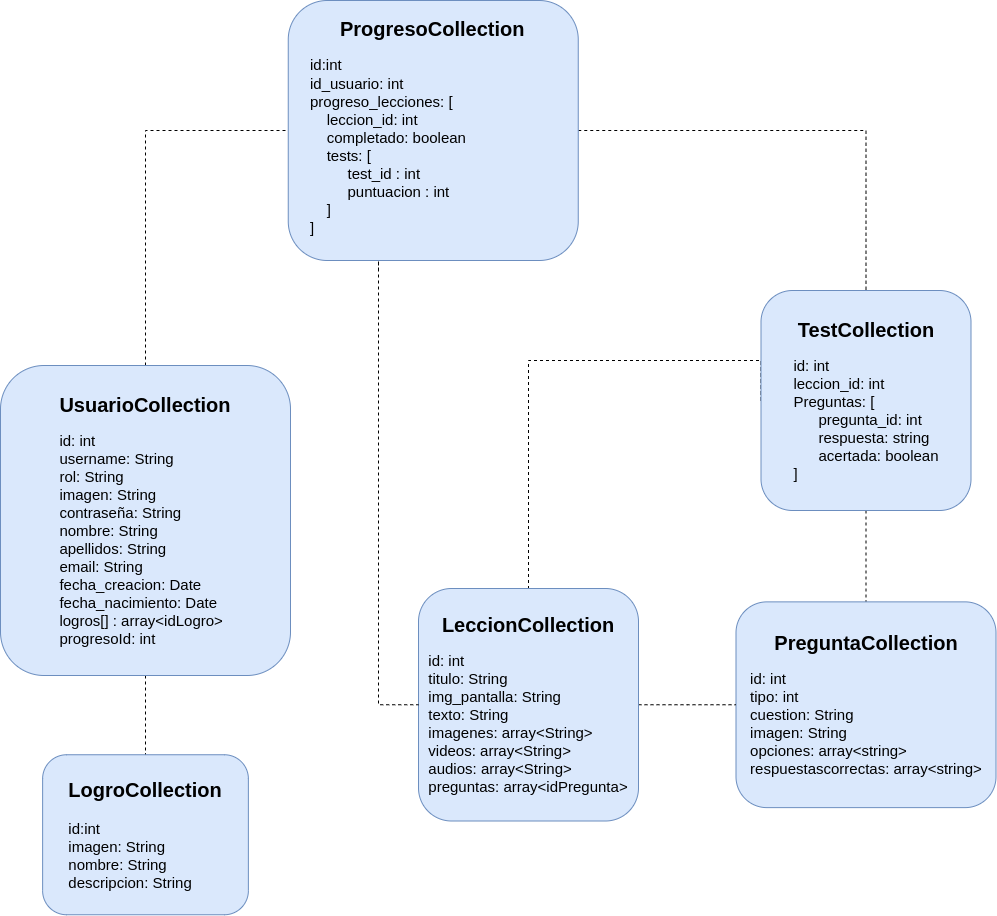

The diagram above was exported from draw.io. Its source (the exported page's mxGraphModel, read from the mxfile embedded in the PNG):
<mxGraphModel dx="1718" dy="2223" grid="1" gridSize="10" guides="1" tooltips="1" connect="1" arrows="1" fold="1" page="1" pageScale="1" pageWidth="827" pageHeight="1169" math="0" shadow="0">
  <root>
    <mxCell id="0" />
    <mxCell id="1" parent="0" />
    <mxCell id="EVTRxKDhTvtvG0qfJ6VJ-1" style="edgeStyle=orthogonalEdgeStyle;rounded=0;orthogonalLoop=1;jettySize=auto;html=1;exitX=0.5;exitY=1;exitDx=0;exitDy=0;endArrow=none;endFill=0;startArrow=none;startFill=0;dashed=1;" parent="1" source="EVTRxKDhTvtvG0qfJ6VJ-4" target="EVTRxKDhTvtvG0qfJ6VJ-14" edge="1">
      <mxGeometry relative="1" as="geometry" />
    </mxCell>
    <mxCell id="T89wu9Cn5Sau_PDMXtR--2" style="edgeStyle=orthogonalEdgeStyle;rounded=0;orthogonalLoop=1;jettySize=auto;html=1;exitX=0.5;exitY=0;exitDx=0;exitDy=0;entryX=0;entryY=0.5;entryDx=0;entryDy=0;fontFamily=Verdana;fontSize=28;dashed=1;endArrow=none;endFill=0;" edge="1" parent="1" source="EVTRxKDhTvtvG0qfJ6VJ-4" target="T89wu9Cn5Sau_PDMXtR--1">
      <mxGeometry relative="1" as="geometry" />
    </mxCell>
    <mxCell id="EVTRxKDhTvtvG0qfJ6VJ-4" value="&lt;b style=&quot;font-size: 20px;&quot;&gt;&lt;font style=&quot;font-size: 20px;&quot;&gt;UsuarioCollection&lt;br&gt;&lt;/font&gt;&lt;/b&gt;&lt;br&gt;&lt;div style=&quot;text-align: justify; font-size: 15px;&quot;&gt;&lt;span style=&quot;background-color: initial;&quot;&gt;&lt;font style=&quot;font-size: 15px;&quot;&gt;id: int&lt;/font&gt;&lt;/span&gt;&lt;/div&gt;&lt;div style=&quot;text-align: justify; font-size: 15px;&quot;&gt;&lt;span style=&quot;background-color: initial;&quot;&gt;&lt;font style=&quot;font-size: 15px;&quot;&gt;username: String&lt;/font&gt;&lt;/span&gt;&lt;/div&gt;&lt;div style=&quot;text-align: justify; font-size: 15px;&quot;&gt;&lt;span style=&quot;background-color: initial;&quot;&gt;&lt;font style=&quot;font-size: 15px;&quot;&gt;rol: String&lt;/font&gt;&lt;/span&gt;&lt;/div&gt;&lt;div style=&quot;text-align: justify; font-size: 15px;&quot;&gt;&lt;span style=&quot;background-color: initial;&quot;&gt;&lt;font style=&quot;font-size: 15px;&quot;&gt;imagen: String&lt;/font&gt;&lt;/span&gt;&lt;/div&gt;&lt;div style=&quot;text-align: justify; font-size: 15px;&quot;&gt;&lt;span style=&quot;background-color: initial;&quot;&gt;&lt;font style=&quot;font-size: 15px;&quot;&gt;contraseña: String&lt;/font&gt;&lt;/span&gt;&lt;/div&gt;&lt;div style=&quot;text-align: justify; font-size: 15px;&quot;&gt;&lt;span style=&quot;background-color: initial;&quot;&gt;&lt;font style=&quot;font-size: 15px;&quot;&gt;nombre: String&lt;/font&gt;&lt;/span&gt;&lt;/div&gt;&lt;div style=&quot;text-align: justify; font-size: 15px;&quot;&gt;&lt;span style=&quot;background-color: initial;&quot;&gt;&lt;font style=&quot;font-size: 15px;&quot;&gt;apellidos: String&lt;/font&gt;&lt;/span&gt;&lt;/div&gt;&lt;div style=&quot;text-align: justify; font-size: 15px;&quot;&gt;&lt;span style=&quot;background-color: initial;&quot;&gt;&lt;font style=&quot;font-size: 15px;&quot;&gt;email: String&lt;/font&gt;&lt;/span&gt;&lt;/div&gt;&lt;div style=&quot;text-align: justify; font-size: 15px;&quot;&gt;&lt;span style=&quot;background-color: initial;&quot;&gt;&lt;font style=&quot;font-size: 15px;&quot;&gt;fecha_creacion: Date&lt;/font&gt;&lt;/span&gt;&lt;/div&gt;&lt;div style=&quot;text-align: justify; font-size: 15px;&quot;&gt;&lt;span style=&quot;background-color: initial;&quot;&gt;&lt;font style=&quot;font-size: 15px;&quot;&gt;fecha_nacimiento: Date&lt;/font&gt;&lt;/span&gt;&lt;/div&gt;&lt;div style=&quot;text-align: justify; font-size: 15px;&quot;&gt;&lt;span style=&quot;background-color: initial;&quot;&gt;&lt;font style=&quot;font-size: 15px;&quot;&gt;logros[] : array&amp;lt;idLogro&amp;gt;&lt;/font&gt;&lt;/span&gt;&lt;/div&gt;&lt;div style=&quot;text-align: justify; font-size: 15px;&quot;&gt;&lt;span style=&quot;background-color: initial;&quot;&gt;&lt;font style=&quot;font-size: 15px;&quot;&gt;progresoId: int&lt;/font&gt;&lt;/span&gt;&lt;/div&gt;" style="rounded=1;whiteSpace=wrap;html=1;fillColor=#dae8fc;strokeColor=#6c8ebf;" parent="1" vertex="1">
      <mxGeometry x="22" y="285" width="290" height="310" as="geometry" />
    </mxCell>
    <mxCell id="EVTRxKDhTvtvG0qfJ6VJ-5" style="edgeStyle=orthogonalEdgeStyle;rounded=0;orthogonalLoop=1;jettySize=auto;html=1;exitX=0.5;exitY=1;exitDx=0;exitDy=0;entryX=0.5;entryY=0;entryDx=0;entryDy=0;fontSize=17;startArrow=none;startFill=0;endArrow=none;endFill=0;dashed=1;" parent="1" source="EVTRxKDhTvtvG0qfJ6VJ-9" target="EVTRxKDhTvtvG0qfJ6VJ-10" edge="1">
      <mxGeometry relative="1" as="geometry" />
    </mxCell>
    <mxCell id="T89wu9Cn5Sau_PDMXtR--4" style="edgeStyle=orthogonalEdgeStyle;rounded=0;orthogonalLoop=1;jettySize=auto;html=1;exitX=0;exitY=0.5;exitDx=0;exitDy=0;entryX=0.5;entryY=0;entryDx=0;entryDy=0;dashed=1;fontFamily=Verdana;fontSize=28;endArrow=none;endFill=0;" edge="1" parent="1" source="EVTRxKDhTvtvG0qfJ6VJ-9" target="EVTRxKDhTvtvG0qfJ6VJ-13">
      <mxGeometry relative="1" as="geometry">
        <Array as="points">
          <mxPoint x="783" y="280" />
          <mxPoint x="550" y="280" />
        </Array>
      </mxGeometry>
    </mxCell>
    <mxCell id="EVTRxKDhTvtvG0qfJ6VJ-9" value="&lt;font style=&quot;&quot;&gt;&lt;font style=&quot;font-weight: bold;&quot;&gt;&lt;font style=&quot;font-size: 20px;&quot;&gt;TestCollection&lt;/font&gt;&lt;br&gt;&lt;/font&gt;&lt;br&gt;&lt;div style=&quot;font-size: 15px; text-align: justify;&quot;&gt;&lt;span style=&quot;background-color: initial;&quot;&gt;id: int&lt;/span&gt;&lt;/div&gt;&lt;div style=&quot;font-size: 15px; text-align: justify;&quot;&gt;&lt;span style=&quot;background-color: initial;&quot;&gt;leccion_id: int&lt;/span&gt;&lt;/div&gt;&lt;div style=&quot;font-size: 15px; text-align: justify;&quot;&gt;&lt;span style=&quot;background-color: initial;&quot;&gt;Preguntas: [&lt;/span&gt;&lt;/div&gt;&lt;div style=&quot;font-size: 15px; text-align: justify;&quot;&gt;&lt;span style=&quot;background-color: initial;&quot;&gt;&amp;nbsp; &amp;nbsp; &amp;nbsp; pregunta_id: int&lt;/span&gt;&lt;/div&gt;&lt;div style=&quot;font-size: 15px; text-align: justify;&quot;&gt;&lt;span style=&quot;background-color: initial;&quot;&gt;&amp;nbsp; &amp;nbsp; &amp;nbsp; respuesta: string&lt;/span&gt;&lt;/div&gt;&lt;div style=&quot;font-size: 15px; text-align: justify;&quot;&gt;&lt;span style=&quot;background-color: initial;&quot;&gt;&amp;nbsp; &amp;nbsp; &amp;nbsp; acertada: boolean&lt;/span&gt;&lt;/div&gt;&lt;div style=&quot;font-size: 15px; text-align: justify;&quot;&gt;]&lt;/div&gt;&lt;/font&gt;" style="rounded=1;whiteSpace=wrap;html=1;fillColor=#dae8fc;strokeColor=#6c8ebf;" parent="1" vertex="1">
      <mxGeometry x="782.5" y="210" width="210" height="220" as="geometry" />
    </mxCell>
    <mxCell id="EVTRxKDhTvtvG0qfJ6VJ-10" value="&lt;font style=&quot;&quot;&gt;&lt;b style=&quot;&quot;&gt;&lt;font style=&quot;font-size: 20px;&quot;&gt;PreguntaCollection&lt;/font&gt;&lt;br&gt;&lt;/b&gt;&lt;/font&gt;&lt;br&gt;&lt;div style=&quot;text-align: justify;&quot;&gt;&lt;span style=&quot;font-size: 15px; background-color: initial;&quot;&gt;id: int&lt;/span&gt;&lt;/div&gt;&lt;font style=&quot;font-size: 15px;&quot;&gt;&lt;div style=&quot;text-align: justify;&quot;&gt;&lt;span style=&quot;background-color: initial;&quot;&gt;tipo: int&lt;/span&gt;&lt;/div&gt;&lt;div style=&quot;text-align: justify;&quot;&gt;&lt;span style=&quot;background-color: initial;&quot;&gt;cuestion: String&lt;/span&gt;&lt;/div&gt;&lt;div style=&quot;text-align: justify;&quot;&gt;&lt;span style=&quot;background-color: initial;&quot;&gt;imagen: String&lt;/span&gt;&lt;/div&gt;&lt;div style=&quot;text-align: justify;&quot;&gt;&lt;span style=&quot;background-color: initial;&quot;&gt;opciones: array&amp;lt;string&amp;gt;&lt;/span&gt;&lt;/div&gt;&lt;div style=&quot;text-align: justify;&quot;&gt;&lt;span style=&quot;background-color: initial;&quot;&gt;respuestascorrectas: array&amp;lt;string&amp;gt;&lt;/span&gt;&lt;/div&gt;&lt;/font&gt;" style="rounded=1;whiteSpace=wrap;html=1;fillColor=#dae8fc;strokeColor=#6c8ebf;" parent="1" vertex="1">
      <mxGeometry x="757.5" y="521.37" width="260" height="205.75" as="geometry" />
    </mxCell>
    <mxCell id="EVTRxKDhTvtvG0qfJ6VJ-11" style="edgeStyle=orthogonalEdgeStyle;rounded=0;orthogonalLoop=1;jettySize=auto;html=1;fontSize=17;startArrow=none;startFill=0;endArrow=none;endFill=0;dashed=1;exitX=1;exitY=0.5;exitDx=0;exitDy=0;entryX=0;entryY=0.5;entryDx=0;entryDy=0;" parent="1" source="EVTRxKDhTvtvG0qfJ6VJ-13" edge="1" target="EVTRxKDhTvtvG0qfJ6VJ-10">
      <mxGeometry relative="1" as="geometry">
        <Array as="points" />
        <mxPoint x="540.75" y="665" as="sourcePoint" />
        <mxPoint x="685.75" y="600" as="targetPoint" />
      </mxGeometry>
    </mxCell>
    <mxCell id="EVTRxKDhTvtvG0qfJ6VJ-13" value="&lt;b style=&quot;font-size: 20px;&quot;&gt;&lt;font style=&quot;font-size: 20px;&quot;&gt;LeccionCollection&lt;br&gt;&lt;/font&gt;&lt;/b&gt;&lt;br&gt;&lt;div style=&quot;text-align: justify;&quot;&gt;&lt;span style=&quot;font-size: 15px; background-color: initial;&quot;&gt;id: int&lt;/span&gt;&lt;/div&gt;&lt;font style=&quot;font-size: 15px;&quot;&gt;&lt;div style=&quot;text-align: justify;&quot;&gt;&lt;span style=&quot;background-color: initial;&quot;&gt;titulo: String&lt;/span&gt;&lt;/div&gt;&lt;div style=&quot;text-align: justify;&quot;&gt;&lt;span style=&quot;background-color: initial;&quot;&gt;img_pantalla: String&lt;/span&gt;&lt;/div&gt;&lt;div style=&quot;text-align: justify;&quot;&gt;&lt;span style=&quot;background-color: initial;&quot;&gt;texto: String&lt;/span&gt;&lt;/div&gt;&lt;div style=&quot;text-align: justify;&quot;&gt;&lt;span style=&quot;background-color: initial;&quot;&gt;imagenes: array&amp;lt;String&amp;gt;&lt;/span&gt;&lt;/div&gt;&lt;div style=&quot;text-align: justify;&quot;&gt;&lt;span style=&quot;background-color: initial;&quot;&gt;videos: array&amp;lt;String&amp;gt;&lt;/span&gt;&lt;/div&gt;&lt;div style=&quot;text-align: justify;&quot;&gt;&lt;span style=&quot;background-color: initial;&quot;&gt;audios: array&amp;lt;String&amp;gt;&lt;/span&gt;&lt;/div&gt;&lt;div style=&quot;text-align: justify;&quot;&gt;&lt;span style=&quot;background-color: initial;&quot;&gt;preguntas: array&amp;lt;idPregunta&amp;gt;&lt;/span&gt;&lt;/div&gt;&lt;/font&gt;" style="rounded=1;whiteSpace=wrap;html=1;fillColor=#dae8fc;strokeColor=#6c8ebf;" parent="1" vertex="1">
      <mxGeometry x="440" y="508" width="220" height="232.5" as="geometry" />
    </mxCell>
    <mxCell id="EVTRxKDhTvtvG0qfJ6VJ-14" value="&lt;font style=&quot;font-size: 15px;&quot;&gt;&lt;b style=&quot;&quot;&gt;&lt;font style=&quot;font-size: 20px;&quot;&gt;LogroCollection&lt;/font&gt;&lt;/b&gt;&lt;br&gt;&lt;br&gt;&lt;div style=&quot;text-align: justify;&quot;&gt;&lt;span style=&quot;background-color: initial;&quot;&gt;id:int&lt;/span&gt;&lt;/div&gt;&lt;div style=&quot;text-align: justify;&quot;&gt;&lt;span style=&quot;background-color: initial;&quot;&gt;imagen: String&lt;/span&gt;&lt;/div&gt;&lt;div style=&quot;text-align: justify;&quot;&gt;&lt;span style=&quot;background-color: initial;&quot;&gt;nombre: String&lt;/span&gt;&lt;/div&gt;&lt;div style=&quot;text-align: justify;&quot;&gt;&lt;span style=&quot;background-color: initial;&quot;&gt;descripcion: String&lt;/span&gt;&lt;/div&gt;&lt;/font&gt;" style="rounded=1;whiteSpace=wrap;html=1;fillColor=#dae8fc;strokeColor=#6c8ebf;" parent="1" vertex="1">
      <mxGeometry x="64.12" y="674.25" width="205.75" height="160" as="geometry" />
    </mxCell>
    <mxCell id="T89wu9Cn5Sau_PDMXtR--3" style="edgeStyle=orthogonalEdgeStyle;rounded=0;orthogonalLoop=1;jettySize=auto;html=1;dashed=1;fontFamily=Verdana;fontSize=28;endArrow=none;endFill=0;" edge="1" parent="1" target="EVTRxKDhTvtvG0qfJ6VJ-13">
      <mxGeometry relative="1" as="geometry">
        <mxPoint x="400" y="190" as="sourcePoint" />
        <Array as="points">
          <mxPoint x="400" y="180" />
          <mxPoint x="400" y="624" />
        </Array>
      </mxGeometry>
    </mxCell>
    <mxCell id="T89wu9Cn5Sau_PDMXtR--5" style="edgeStyle=orthogonalEdgeStyle;rounded=0;orthogonalLoop=1;jettySize=auto;html=1;exitX=1;exitY=0.5;exitDx=0;exitDy=0;entryX=0.5;entryY=0;entryDx=0;entryDy=0;dashed=1;fontFamily=Verdana;fontSize=28;endArrow=none;endFill=0;" edge="1" parent="1" source="T89wu9Cn5Sau_PDMXtR--1" target="EVTRxKDhTvtvG0qfJ6VJ-9">
      <mxGeometry relative="1" as="geometry" />
    </mxCell>
    <mxCell id="T89wu9Cn5Sau_PDMXtR--1" value="&lt;div style=&quot;text-align: justify;&quot;&gt;&lt;br&gt;&lt;/div&gt;" style="rounded=1;whiteSpace=wrap;html=1;fillColor=#dae8fc;strokeColor=#6c8ebf;" vertex="1" parent="1">
      <mxGeometry x="309.75" y="-80" width="290" height="260" as="geometry" />
    </mxCell>
    <mxCell id="T89wu9Cn5Sau_PDMXtR--11" value="&lt;div style=&quot;text-align: center; border-color: var(--border-color); color: rgb(0, 0, 0); font-size: 20px; font-variant-ligatures: normal; font-variant-caps: normal; font-weight: 400; letter-spacing: normal; orphans: 2; text-indent: 0px; text-transform: none; widows: 2; word-spacing: 0px; -webkit-text-stroke-width: 0px; text-decoration-thickness: initial; text-decoration-style: initial; text-decoration-color: initial; font-family: Helvetica;&quot;&gt;&lt;br&gt;&lt;/div&gt;&lt;div style=&quot;border-color: var(--border-color); color: rgb(0, 0, 0); font-size: 20px; font-variant-ligatures: normal; font-variant-caps: normal; font-weight: 400; letter-spacing: normal; orphans: 2; text-indent: 0px; text-transform: none; widows: 2; word-spacing: 0px; -webkit-text-stroke-width: 0px; text-decoration-thickness: initial; text-decoration-style: initial; text-decoration-color: initial; font-family: Helvetica;&quot;&gt;&lt;span style=&quot;background-color: initial; font-size: 15px;&quot;&gt;id:int&lt;/span&gt;&lt;/div&gt;&lt;font style=&quot;border-color: var(--border-color); font-style: normal; font-variant-ligatures: normal; font-variant-caps: normal; font-weight: 400; letter-spacing: normal; orphans: 2; text-indent: 0px; text-transform: none; widows: 2; word-spacing: 0px; -webkit-text-stroke-width: 0px; text-decoration-thickness: initial; text-decoration-style: initial; text-decoration-color: initial; font-family: Helvetica; font-size: 15px;&quot;&gt;&lt;div style=&quot;color: rgb(0, 0, 0); border-color: var(--border-color);&quot;&gt;&lt;span style=&quot;border-color: var(--border-color);&quot;&gt;id_usuario: int&lt;/span&gt;&lt;/div&gt;&lt;div style=&quot;color: rgb(0, 0, 0); border-color: var(--border-color);&quot;&gt;&lt;span style=&quot;border-color: var(--border-color);&quot;&gt;progreso_lecciones: [&lt;/span&gt;&lt;/div&gt;&lt;div style=&quot;color: rgb(0, 0, 0); border-color: var(--border-color); text-align: justify;&quot;&gt;&lt;span style=&quot;border-color: var(--border-color);&quot;&gt;&amp;nbsp; &amp;nbsp; leccion_id: int&lt;/span&gt;&lt;/div&gt;&lt;div style=&quot;color: rgb(0, 0, 0); border-color: var(--border-color); text-align: justify;&quot;&gt;&lt;span style=&quot;border-color: var(--border-color);&quot;&gt;&amp;nbsp; &amp;nbsp; completado: boolean&lt;/span&gt;&lt;/div&gt;&lt;div style=&quot;border-color: var(--border-color); text-align: justify;&quot;&gt;&lt;span style=&quot;border-color: var(--border-color);&quot;&gt;&amp;nbsp; &amp;nbsp; tests: [&lt;/span&gt;&lt;/div&gt;&lt;div style=&quot;color: rgb(0, 0, 0); border-color: var(--border-color); text-align: justify;&quot;&gt;&lt;span style=&quot;border-color: var(--border-color);&quot;&gt;&amp;nbsp; &amp;nbsp; &amp;nbsp; &amp;nbsp; &amp;nbsp;test_id : int&lt;/span&gt;&lt;/div&gt;&lt;div style=&quot;color: rgb(0, 0, 0); border-color: var(--border-color); text-align: justify;&quot;&gt;&lt;span style=&quot;border-color: var(--border-color);&quot;&gt;&amp;nbsp; &amp;nbsp; &amp;nbsp; &amp;nbsp; &amp;nbsp;puntuacion : int&lt;/span&gt;&lt;/div&gt;&lt;div style=&quot;color: rgb(0, 0, 0); border-color: var(--border-color); text-align: justify;&quot;&gt;&lt;span style=&quot;border-color: var(--border-color);&quot;&gt;&amp;nbsp; &amp;nbsp; ]&lt;/span&gt;&lt;/div&gt;&lt;div style=&quot;color: rgb(0, 0, 0); border-color: var(--border-color); text-align: justify;&quot;&gt;&lt;span style=&quot;border-color: var(--border-color);&quot;&gt;]&lt;/span&gt;&lt;/div&gt;&lt;/font&gt;" style="text;whiteSpace=wrap;html=1;fontSize=20;fontFamily=Verdana;" vertex="1" parent="1">
      <mxGeometry x="329.75" y="-60" width="250" height="230" as="geometry" />
    </mxCell>
    <mxCell id="T89wu9Cn5Sau_PDMXtR--12" value="&lt;div style=&quot;border-color: var(--border-color); color: rgb(0, 0, 0); font-size: 20px; font-style: normal; font-variant-ligatures: normal; font-variant-caps: normal; font-weight: 400; letter-spacing: normal; orphans: 2; text-indent: 0px; text-transform: none; widows: 2; word-spacing: 0px; -webkit-text-stroke-width: 0px; text-decoration-thickness: initial; text-decoration-style: initial; text-decoration-color: initial; text-align: center; font-family: Helvetica;&quot;&gt;&lt;b style=&quot;border-color: var(--border-color);&quot;&gt;&lt;font style=&quot;border-color: var(--border-color); font-size: 20px;&quot;&gt;ProgresoCollection&lt;/font&gt;&lt;/b&gt;&lt;/div&gt;" style="text;whiteSpace=wrap;html=1;fontSize=20;fontFamily=Verdana;fontColor=#000000;" vertex="1" parent="1">
      <mxGeometry x="359.75" y="-70" width="220" height="70" as="geometry" />
    </mxCell>
  </root>
</mxGraphModel>